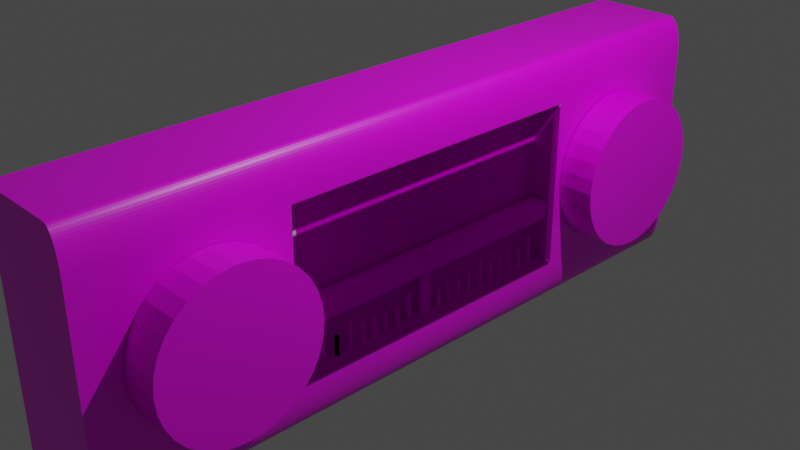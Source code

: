 # Source: Radio.blend  (saved by Blender 3.2.14; exported with 4.5.12 LTS)
import bpy
from mathutils import Matrix  # noqa: F401  (used for matrix-valued properties, if any)

bpy.ops.wm.read_factory_settings(use_empty=True)
scene = bpy.context.scene
scene.name = 'Scene'

# ---- collections
col_collection = bpy.data.collections.new('Collection'); scene.collection.children.link(col_collection)

# ---- images (referenced by path relative to the original .blend; pixels are not part of the script)
import os
ASSET_DIR = os.environ.get("B2B_ASSET_DIR", "")  # directory of the original .blend (textures are referenced by path, not embedded)
HERE = os.path.dirname(os.path.abspath(__file__))  # packed textures are extracted next to this script under _unpacked/

def load_image(name, relpath, width, height, colorspace="sRGB"):
    """Load a texture the original file referenced (path relative to the .blend, or extracted next to this script)."""
    p = next((c for c in (os.path.join(HERE, relpath), os.path.join(ASSET_DIR, relpath)) if relpath and os.path.exists(c)), "")
    if p:
        img = bpy.data.images.load(p, check_existing=True)
        img.name = name
    else:  # same state as the original file: an image datablock whose file is absent (Cycles renders it pink)
        img = bpy.data.images.new(name, width, height)
        img.source = "FILE"
        img.filepath = "//" + (relpath or name)
    img.colorspace_settings.name = colorspace
    return img
img_glass = load_image('glass', 'glass.png', 1024, 1024, 'sRGB')
img_radio = load_image('Radio', 'Radio.png', 1024, 1024, 'sRGB')

# ---- materials (node trees are filled in below, after node groups)
mat_material_001 = bpy.data.materials.new('Material.001')
mat_material_001.surface_render_method = 'BLENDED'
mat_material_001.blend_method = 'BLEND'
mat_material_001.use_transparent_shadow = False
mat_material = bpy.data.materials.new('Material')
mat_material.alpha_threshold = 0.0
mat_material.use_transparent_shadow = False
mat_material.line_color = (0.0, 0.0, 0.0, 1.0)

# ---- material node trees
mat_material_001.use_nodes = True; mat_material_001.node_tree.nodes.clear()
_N = mat_material_001.node_tree.nodes; _L = mat_material_001.node_tree.links
n0 = _N.new('ShaderNodeOutputMaterial'); n0.name = 'Material Output'; n0.location = (300, 300)
n1 = _N.new('ShaderNodeBsdfTransparent'); n1.name = 'Transparent BSDF'; n1.location = (10, 300)
n2 = _N.new('ShaderNodeTexImage'); n2.name = 'Image Texture'; n2.location = (-280, 280)
n2.image = img_glass
_L.new(n1.outputs[0], n0.inputs[0])
_L.new(n2.outputs[0], n1.inputs[0])
n0.is_active_output = True
mat_material.use_nodes = True; mat_material.node_tree.nodes.clear()
_N = mat_material.node_tree.nodes; _L = mat_material.node_tree.links
n0 = _N.new('ShaderNodeOutputMaterial'); n0.name = 'Material Output'; n0.location = (300, 300)
n1 = _N.new('ShaderNodeBsdfPrincipled'); n1.name = 'Principled BSDF'; n1.location = (10, 300)
n1.distribution = 'GGX'
n1.subsurface_method = 'RANDOM_WALK_SKIN'
n1.inputs[2].default_value = 0.4
n1.inputs[3].default_value = 1.45
n1.inputs[27].default_value = (0.0, 0.0, 0.0, 1.0)
n1.inputs[28].default_value = 1.0
n2 = _N.new('ShaderNodeTexImage'); n2.name = 'Image Texture'; n2.location = (-280, 280)
n2.image = img_radio
_L.new(n1.outputs[0], n0.inputs[0])
_L.new(n2.outputs[0], n1.inputs[0])
n0.is_active_output = True

# ---- world
world_world = bpy.data.worlds.new('World'); scene.world = world_world
world_world.use_nodes = True; world_world.node_tree.nodes.clear()
_N = world_world.node_tree.nodes; _L = world_world.node_tree.links
n0 = _N.new('ShaderNodeOutputWorld'); n0.name = 'World Output'; n0.location = (300, 300)
n1 = _N.new('ShaderNodeBackground'); n1.name = 'Background'; n1.location = (10, 300)
n1.inputs[0].default_value = (0.05088, 0.05088, 0.05088, 1.0)
_L.new(n1.outputs[0], n0.inputs[0])
n0.is_active_output = True
world_world.color = (0.05088, 0.05088, 0.05088)
world_world.use_sun_shadow = False
world_world.sun_shadow_jitter_overblur = 0.0

# ---- cameras
cam_camera = bpy.data.cameras.new('Camera')
cam_camera.clip_end = 100.0
cam_camera.ortho_scale = 7.314

# ---- lights
light_light = bpy.data.lights.new('Light', 'POINT')
light_light.transmission_factor = 0.0
light_light.energy = 1000.0
light_light.shadow_soft_size = 0.1
light_light.shadow_maximum_resolution = 0.006
light_light.use_absolute_resolution = True

# ---- meshes
me_plane = bpy.data.meshes.new('Plane')
me_plane.from_pydata([(-1.0, -1.0, 0.0), (1.0, -1.0, 0.0), (-1.0, 1.0, 0.0), (1.0, 1.0, 0.0)], [], [(0, 1, 3, 2)])
_uv = me_plane.uv_layers.new(name='UVMap')
_uv.uv.foreach_set('vector', [1.0, 1.0, 0.0, 1.0, 1.192e-07, 0.0, 1.0, 1.192e-07])
me_plane.materials.append(mat_material_001)
me_plane.update()
me_cube = bpy.data.meshes.new('Cube')
me_cube.from_pydata([(-1.0, 1.0, 1.0), (0.4275, -0.4574, -0.649), (-1.0, 1.0, -1.0), (0.4275, -0.4574, 0.649), (-1.0, -1.0, 1.0), (0.4275, 0.4574, -0.649), (-1.0, -1.0, -1.0), (0.4275, 0.4574, 0.649), (0.717, 1.0, 1.0), (1.0, 1.0, 0.717), (0.7466, 1.0, 0.9984), (0.7758, 1.0, 0.9938), (0.8044, 1.0, 0.9861), (0.8321, 1.0, 0.9755), (0.8585, 1.0, 0.9621), (0.8833, 1.0, 0.946), (0.9064, 1.0, 0.9273), (0.9273, 1.0, 0.9064), (0.946, 1.0, 0.8833), (0.9621, 1.0, 0.8585), (0.9755, 1.0, 0.8321), (0.9861, 1.0, 0.8044), (0.9938, 1.0, 0.7758), (0.9984, 1.0, 0.7466), (1.0, 1.0, -0.717), (0.717, 1.0, -1.0), (0.9984, 1.0, -0.7466), (0.9938, 1.0, -0.7758), (0.9861, 1.0, -0.8044), (0.9755, 1.0, -0.8321), (0.9621, 1.0, -0.8585), (0.946, 1.0, -0.8833), (0.9273, 1.0, -0.9064), (0.9064, 1.0, -0.9273), (0.8833, 1.0, -0.946), (0.8585, 1.0, -0.9621), (0.8321, 1.0, -0.9755), (0.8044, 1.0, -0.9861), (0.7758, 1.0, -0.9938), (0.7466, 1.0, -0.9984), (1.0, -1.0, 0.717), (0.717, -1.0, 1.0), (0.9984, -1.0, 0.7466), (0.9938, -1.0, 0.7758), (0.9861, -1.0, 0.8044), (0.9755, -1.0, 0.8321), (0.9621, -1.0, 0.8585), (0.946, -1.0, 0.8833), (0.9273, -1.0, 0.9064), (0.9064, -1.0, 0.9273), (0.8833, -1.0, 0.946), (0.8585, -1.0, 0.9621), (0.8321, -1.0, 0.9755), (0.8044, -1.0, 0.9861), (0.7758, -1.0, 0.9938), (0.7466, -1.0, 0.9984), (0.717, -1.0, -1.0), (1.0, -1.0, -0.717), (0.7466, -1.0, -0.9984), (0.7758, -1.0, -0.9938), (0.8044, -1.0, -0.9861), (0.8321, -1.0, -0.9755), (0.8585, -1.0, -0.9621), (0.8833, -1.0, -0.946), (0.9064, -1.0, -0.9273), (0.9273, -1.0, -0.9064), (0.946, -1.0, -0.8833), (0.9621, -1.0, -0.8585), (0.9755, -1.0, -0.8321), (0.9861, -1.0, -0.8044), (0.9938, -1.0, -0.7758), (0.9984, -1.0, -0.7466), (1.0, 0.4574, 0.649), (1.0, -0.4574, 0.649), (1.0, -0.4574, -0.649), (1.0, 0.4574, -0.649), (1.76, 0.9116, 0.001082), (1.026, 0.9116, -0.001081), (1.026, -0.4639, -0.001081), (1.76, -0.4639, 0.001082), (1.026, -0.4681, -0.1166), (1.76, -0.4681, -0.1144), (1.026, -0.4805, -0.2276), (1.761, -0.4805, -0.2255), (1.027, -0.5006, -0.33), (1.761, -0.5006, -0.3278), (1.027, -0.5277, -0.4197), (1.761, -0.5277, -0.4175), (1.027, -0.5607, -0.4933), (1.761, -0.5607, -0.4911), (1.027, -0.5984, -0.548), (1.761, -0.5984, -0.5458), (1.027, -0.6393, -0.5817), (1.761, -0.6393, -0.5795), (1.027, -0.6818, -0.5931), (1.761, -0.6818, -0.5909), (1.027, -0.7244, -0.5817), (1.761, -0.7244, -0.5795), (1.027, -0.7652, -0.548), (1.761, -0.7652, -0.5458), (1.027, -0.8029, -0.4933), (1.761, -0.8029, -0.4911), (1.027, -0.8359, -0.4197), (1.761, -0.8359, -0.4175), (1.027, -0.8631, -0.33), (1.761, -0.8631, -0.3278), (1.026, -0.8832, -0.2276), (1.761, -0.8832, -0.2255), (1.026, -0.8956, -0.1166), (1.76, -0.8956, -0.1144), (1.026, -0.8998, -0.001081), (1.76, -0.8998, 0.001082), (1.026, -0.8956, 0.1144), (1.76, -0.8956, 0.1166), (1.026, -0.8832, 0.2255), (1.76, -0.8832, 0.2276), (1.026, -0.8631, 0.3278), (1.76, -0.8631, 0.33), (1.026, -0.8359, 0.4175), (1.76, -0.8359, 0.4197), (1.026, -0.8029, 0.4911), (1.76, -0.8029, 0.4933), (1.026, -0.7652, 0.5458), (1.76, -0.7652, 0.548), (1.025, -0.7244, 0.5795), (1.76, -0.7244, 0.5817), (1.025, -0.6818, 0.5909), (1.76, -0.6818, 0.5931), (1.025, -0.6393, 0.5795), (1.76, -0.6393, 0.5817), (1.026, -0.5984, 0.5458), (1.76, -0.5984, 0.548), (1.026, -0.5607, 0.4911), (1.76, -0.5607, 0.4933), (1.026, -0.5277, 0.4175), (1.76, -0.5277, 0.4197), (1.026, -0.5006, 0.3278), (1.76, -0.5006, 0.33), (1.026, -0.4805, 0.2255), (1.76, -0.4805, 0.2276), (1.026, -0.4681, 0.1144), (1.76, -0.4681, 0.1166), (1.026, 0.9075, -0.1166), (1.76, 0.9075, -0.1144), (1.026, 0.895, -0.2276), (1.761, 0.895, -0.2255), (1.027, 0.8749, -0.33), (1.761, 0.8749, -0.3278), (1.027, 0.8478, -0.4197), (1.761, 0.8478, -0.4175), (1.027, 0.8148, -0.4933), (1.761, 0.8148, -0.4911), (1.027, 0.7771, -0.548), (1.761, 0.7771, -0.5458), (1.027, 0.7362, -0.5817), (1.761, 0.7362, -0.5795), (1.027, 0.6937, -0.5931), (1.761, 0.6937, -0.5909), (1.027, 0.6512, -0.5817), (1.761, 0.6512, -0.5795), (1.027, 0.6103, -0.548), (1.761, 0.6103, -0.5458), (1.027, 0.5726, -0.4933), (1.761, 0.5726, -0.4911), (1.027, 0.5396, -0.4197), (1.761, 0.5396, -0.4175), (1.027, 0.5125, -0.33), (1.761, 0.5125, -0.3278), (1.026, 0.4923, -0.2276), (1.761, 0.4923, -0.2255), (1.026, 0.4799, -0.1166), (1.76, 0.4799, -0.1144), (1.026, 0.4757, -0.001081), (1.76, 0.4757, 0.001082), (1.026, 0.4799, 0.1144), (1.76, 0.4799, 0.1166), (1.026, 0.4923, 0.2255), (1.76, 0.4923, 0.2276), (1.026, 0.5125, 0.3278), (1.76, 0.5125, 0.33), (1.026, 0.5396, 0.4175), (1.76, 0.5396, 0.4197), (1.026, 0.5726, 0.4911), (1.76, 0.5726, 0.4933), (1.026, 0.6103, 0.5458), (1.76, 0.6103, 0.548), (1.025, 0.6512, 0.5795), (1.76, 0.6512, 0.5817), (1.025, 0.6937, 0.5909), (1.76, 0.6937, 0.5931), (1.025, 0.7362, 0.5795), (1.76, 0.7362, 0.5817), (1.026, 0.7771, 0.5458), (1.76, 0.7771, 0.548), (1.026, 0.8148, 0.4911), (1.76, 0.8148, 0.4933), (1.026, 0.8478, 0.4175), (1.76, 0.8478, 0.4197), (1.026, 0.8749, 0.3278), (1.76, 0.8749, 0.33), (1.026, 0.895, 0.2255), (1.76, 0.895, 0.2276), (1.026, 0.9075, 0.1144), (1.76, 0.9075, 0.1166), (0.8527, 0.4495, -0.1492), (0.8527, 0.4495, -0.2872), (0.8527, -0.4495, -0.1492), (0.8527, -0.4495, -0.2872), (0.5001, 0.4495, -0.1492), (0.5001, 0.4495, -0.2872), (0.5001, -0.4495, -0.1492), (0.5001, -0.4495, -0.2872), (0.6449, -0.0169, -0.653), (0.6449, -0.0169, -0.2819), (0.6449, 0.0169, -0.653), (0.6449, 0.0169, -0.2819), (0.7145, -0.0169, -0.653), (0.7145, -0.0169, -0.2819), (0.7145, 0.0169, -0.653), (0.7145, 0.0169, -0.2819), (0.6449, -0.4223, -0.6641), (0.6449, -0.4223, -0.4934), (0.6449, -0.4153, -0.6641), (0.6449, -0.4153, -0.4934), (0.7145, -0.4223, -0.6641), (0.7145, -0.4223, -0.4934), (0.7145, -0.4153, -0.6641), (0.7145, -0.4153, -0.4934), (0.6449, -0.3883, -0.6641), (0.6449, -0.3883, -0.4934), (0.6449, -0.3814, -0.6641), (0.6449, -0.3814, -0.4934), (0.7145, -0.3883, -0.6641), (0.7145, -0.3883, -0.4934), (0.7145, -0.3814, -0.6641), (0.7145, -0.3814, -0.4934), (0.6449, -0.3495, -0.6641), (0.6449, -0.3495, -0.4934), (0.6449, -0.3425, -0.6641), (0.6449, -0.3425, -0.4934), (0.7145, -0.3495, -0.6641), (0.7145, -0.3495, -0.4934), (0.7145, -0.3425, -0.6641), (0.7145, -0.3425, -0.4934), (0.6449, -0.3063, -0.6641), (0.6449, -0.3063, -0.4934), (0.6449, -0.2993, -0.6641), (0.6449, -0.2993, -0.4934), (0.7145, -0.3063, -0.6641), (0.7145, -0.3063, -0.4934), (0.7145, -0.2993, -0.6641), (0.7145, -0.2993, -0.4934), (0.6449, -0.2627, -0.6542), (0.6449, -0.2627, -0.4346), (0.6449, -0.2558, -0.6542), (0.6449, -0.2558, -0.4346), (0.7145, -0.2627, -0.6542), (0.7145, -0.2627, -0.4346), (0.7145, -0.2558, -0.6542), (0.7145, -0.2558, -0.4346), (0.6449, -0.3063, -0.6641), (0.6449, -0.3063, -0.4934), (0.6449, -0.2993, -0.6641), (0.6449, -0.2993, -0.4934), (0.7145, -0.3063, -0.6641), (0.7145, -0.3063, -0.4934), (0.7145, -0.2993, -0.6641), (0.7145, -0.2993, -0.4934), (0.6449, -0.2205, -0.6641), (0.6449, -0.2205, -0.4934), (0.6449, -0.2136, -0.6641), (0.6449, -0.2136, -0.4934), (0.7145, -0.2205, -0.6641), (0.7145, -0.2205, -0.4934), (0.7145, -0.2136, -0.6641), (0.7145, -0.2136, -0.4934), (0.6449, -0.1832, -0.6641), (0.6449, -0.1832, -0.4934), (0.6449, -0.1762, -0.6641), (0.6449, -0.1762, -0.4934), (0.7145, -0.1832, -0.6641), (0.7145, -0.1832, -0.4934), (0.7145, -0.1762, -0.6641), (0.7145, -0.1762, -0.4934), (0.6449, -0.1439, -0.6641), (0.6449, -0.1439, -0.4934), (0.6449, -0.137, -0.6641), (0.6449, -0.137, -0.4934), (0.7145, -0.1439, -0.6641), (0.7145, -0.1439, -0.4934), (0.7145, -0.137, -0.6641), (0.7145, -0.137, -0.4934), (0.6449, -0.1027, -0.6641), (0.6449, -0.1027, -0.4934), (0.6449, -0.09579, -0.6641), (0.6449, -0.09579, -0.4934), (0.7145, -0.1027, -0.6641), (0.7145, -0.1027, -0.4934), (0.7145, -0.09579, -0.6641), (0.7145, -0.09579, -0.4934), (0.6449, -0.06118, -0.6542), (0.6449, -0.06118, -0.4346), (0.6449, -0.05424, -0.6542), (0.6449, -0.05424, -0.4346), (0.7145, -0.06118, -0.6542), (0.7145, -0.06118, -0.4346), (0.7145, -0.05424, -0.6542), (0.7145, -0.05424, -0.4346), (0.6449, 0.04722, -0.6641), (0.6449, 0.04722, -0.4934), (0.6449, 0.05416, -0.6641), (0.6449, 0.05416, -0.4934), (0.7145, 0.04722, -0.6641), (0.7145, 0.04722, -0.4934), (0.7145, 0.05416, -0.6641), (0.7145, 0.05416, -0.4934), (0.6449, 0.08116, -0.6641), (0.6449, 0.08116, -0.4934), (0.6449, 0.0881, -0.6641), (0.6449, 0.0881, -0.4934), (0.7145, 0.08116, -0.6641), (0.7145, 0.08116, -0.4934), (0.7145, 0.0881, -0.6641), (0.7145, 0.0881, -0.4934), (0.6449, 0.12, -0.6641), (0.6449, 0.12, -0.4934), (0.6449, 0.1269, -0.6641), (0.6449, 0.1269, -0.4934), (0.7145, 0.12, -0.6641), (0.7145, 0.12, -0.4934), (0.7145, 0.1269, -0.6641), (0.7145, 0.1269, -0.4934), (0.6449, 0.1632, -0.6641), (0.6449, 0.1632, -0.4934), (0.6449, 0.1701, -0.6641), (0.6449, 0.1701, -0.4934), (0.7145, 0.1632, -0.6641), (0.7145, 0.1632, -0.4934), (0.7145, 0.1701, -0.6641), (0.7145, 0.1701, -0.4934), (0.6449, 0.2067, -0.6542), (0.6449, 0.2067, -0.4346), (0.6449, 0.2137, -0.6542), (0.6449, 0.2137, -0.4346), (0.7145, 0.2067, -0.6542), (0.7145, 0.2067, -0.4346), (0.7145, 0.2137, -0.6542), (0.7145, 0.2137, -0.4346), (0.6449, 0.249, -0.6641), (0.6449, 0.249, -0.4934), (0.6449, 0.2559, -0.6641), (0.6449, 0.2559, -0.4934), (0.7145, 0.249, -0.6641), (0.7145, 0.249, -0.4934), (0.7145, 0.2559, -0.6641), (0.7145, 0.2559, -0.4934), (0.6449, 0.2863, -0.6641), (0.6449, 0.2863, -0.4934), (0.6449, 0.2932, -0.6641), (0.6449, 0.2932, -0.4934), (0.7145, 0.2863, -0.6641), (0.7145, 0.2863, -0.4934), (0.7145, 0.2932, -0.6641), (0.7145, 0.2932, -0.4934), (0.6449, 0.3255, -0.6641), (0.6449, 0.3255, -0.4934), (0.6449, 0.3325, -0.6641), (0.6449, 0.3325, -0.4934), (0.7145, 0.3255, -0.6641), (0.7145, 0.3255, -0.4934), (0.7145, 0.3325, -0.6641), (0.7145, 0.3325, -0.4934), (0.6449, 0.3667, -0.6641), (0.6449, 0.3667, -0.4934), (0.6449, 0.3737, -0.6641), (0.6449, 0.3737, -0.4934), (0.7145, 0.3667, -0.6641), (0.7145, 0.3667, -0.4934), (0.7145, 0.3737, -0.6641), (0.7145, 0.3737, -0.4934), (0.6449, 0.4083, -0.6542), (0.6449, 0.4083, -0.4346), (0.6449, 0.4152, -0.6542), (0.6449, 0.4152, -0.4346), (0.7145, 0.4083, -0.6542), (0.7145, 0.4083, -0.4346), (0.7145, 0.4152, -0.6542), (0.7145, 0.4152, -0.4346)], [], [(2, 25, 56, 6), (6, 4, 0, 2), (41, 4, 6, 56, 58, 59, 60, 61, 62, 63, 64, 65, 66, 67, 68, 69, 70, 71, 57, 40, 42, 43, 44, 45, 46, 47, 48, 49, 50, 51, 52, 53, 54, 55), (8, 0, 4, 41), (8, 41, 55, 10), (10, 55, 54, 11), (11, 54, 53, 12), (12, 53, 52, 13), (13, 52, 51, 14), (14, 51, 50, 15), (15, 50, 49, 16), (16, 49, 48, 17), (17, 48, 47, 18), (18, 47, 46, 19), (19, 46, 45, 20), (20, 45, 44, 21), (21, 44, 43, 22), (22, 43, 42, 23), (23, 42, 40, 9), (56, 25, 39, 58), (58, 39, 38, 59), (59, 38, 37, 60), (60, 37, 36, 61), (61, 36, 35, 62), (62, 35, 34, 63), (63, 34, 33, 64), (64, 33, 32, 65), (65, 32, 31, 66), (66, 31, 30, 67), (67, 30, 29, 68), (68, 29, 28, 69), (69, 28, 27, 70), (70, 27, 26, 71), (71, 26, 24, 57), (9, 24, 26, 27, 28, 29, 30, 31, 32, 33, 34, 35, 36, 37, 38, 39, 25, 2, 0, 8, 10, 11, 12, 13, 14, 15, 16, 17, 18, 19, 20, 21, 22, 23), (74, 57, 24, 75), (75, 24, 9, 40, 57, 74, 73, 72), (1, 5, 7, 3), (72, 7, 5, 75), (1, 3, 73, 74), (5, 1, 74, 75), (3, 7, 72, 73), (143, 76, 203, 201, 199, 197, 195, 193, 191, 189, 187, 185, 183, 181, 179, 177, 175, 173, 171, 169, 167, 165, 163, 161, 159, 157, 155, 153, 151, 149, 147, 145), (78, 79, 81, 80), (198, 199, 201, 200), (80, 81, 83, 82), (196, 197, 199, 198), (82, 83, 85, 84), (194, 195, 197, 196), (84, 85, 87, 86), (192, 193, 195, 194), (86, 87, 89, 88), (190, 191, 193, 192), (88, 89, 91, 90), (188, 189, 191, 190), (90, 91, 93, 92), (186, 187, 189, 188), (92, 93, 95, 94), (184, 185, 187, 186), (94, 95, 97, 96), (182, 183, 185, 184), (96, 97, 99, 98), (180, 181, 183, 182), (98, 99, 101, 100), (178, 179, 181, 180), (100, 101, 103, 102), (176, 177, 179, 178), (102, 103, 105, 104), (174, 175, 177, 176), (104, 105, 107, 106), (172, 173, 175, 174), (106, 107, 109, 108), (170, 171, 173, 172), (108, 109, 111, 110), (168, 169, 171, 170), (110, 111, 113, 112), (166, 167, 169, 168), (112, 113, 115, 114), (164, 165, 167, 166), (114, 115, 117, 116), (162, 163, 165, 164), (116, 117, 119, 118), (160, 161, 163, 162), (118, 119, 121, 120), (158, 159, 161, 160), (120, 121, 123, 122), (156, 157, 159, 158), (122, 123, 125, 124), (154, 155, 157, 156), (124, 125, 127, 126), (152, 153, 155, 154), (126, 127, 129, 128), (150, 151, 153, 152), (128, 129, 131, 130), (148, 149, 151, 150), (130, 131, 133, 132), (146, 147, 149, 148), (132, 133, 135, 134), (77, 142, 144, 146, 148, 150, 152, 154, 156, 158, 160, 162, 164, 166, 168, 170, 172, 174, 176, 178, 180, 182, 184, 186, 188, 190, 192, 194, 196, 198, 200, 202), (144, 145, 147, 146), (134, 135, 137, 136), (202, 203, 76, 77), (142, 143, 145, 144), (136, 137, 139, 138), (81, 79, 141, 139, 137, 135, 133, 131, 129, 127, 125, 123, 121, 119, 117, 115, 113, 111, 109, 107, 105, 103, 101, 99, 97, 95, 93, 91, 89, 87, 85, 83), (77, 76, 143, 142), (138, 139, 141, 140), (200, 201, 203, 202), (140, 141, 79, 78), (78, 80, 82, 84, 86, 88, 90, 92, 94, 96, 98, 100, 102, 104, 106, 108, 110, 112, 114, 116, 118, 120, 122, 124, 126, 128, 130, 132, 134, 136, 138, 140), (204, 205, 207, 206), (206, 207, 211, 210), (210, 211, 209, 208), (208, 209, 205, 204), (206, 210, 208, 204), (211, 207, 205, 209), (212, 213, 215, 214), (214, 215, 219, 218), (218, 219, 217, 216), (216, 217, 213, 212), (214, 218, 216, 212), (219, 215, 213, 217), (220, 221, 223, 222), (222, 223, 227, 226), (226, 227, 225, 224), (224, 225, 221, 220), (222, 226, 224, 220), (227, 223, 221, 225), (228, 229, 231, 230), (230, 231, 235, 234), (234, 235, 233, 232), (232, 233, 229, 228), (230, 234, 232, 228), (235, 231, 229, 233), (236, 237, 239, 238), (238, 239, 243, 242), (242, 243, 241, 240), (240, 241, 237, 236), (238, 242, 240, 236), (243, 239, 237, 241), (244, 245, 247, 246), (246, 247, 251, 250), (250, 251, 249, 248), (248, 249, 245, 244), (246, 250, 248, 244), (251, 247, 245, 249), (252, 253, 255, 254), (254, 255, 259, 258), (258, 259, 257, 256), (256, 257, 253, 252), (254, 258, 256, 252), (259, 255, 253, 257), (260, 261, 263, 262), (262, 263, 267, 266), (266, 267, 265, 264), (264, 265, 261, 260), (262, 266, 264, 260), (267, 263, 261, 265), (268, 269, 271, 270), (270, 271, 275, 274), (274, 275, 273, 272), (272, 273, 269, 268), (270, 274, 272, 268), (275, 271, 269, 273), (276, 277, 279, 278), (278, 279, 283, 282), (282, 283, 281, 280), (280, 281, 277, 276), (278, 282, 280, 276), (283, 279, 277, 281), (284, 285, 287, 286), (286, 287, 291, 290), (290, 291, 289, 288), (288, 289, 285, 284), (286, 290, 288, 284), (291, 287, 285, 289), (292, 293, 295, 294), (294, 295, 299, 298), (298, 299, 297, 296), (296, 297, 293, 292), (294, 298, 296, 292), (299, 295, 293, 297), (300, 301, 303, 302), (302, 303, 307, 306), (306, 307, 305, 304), (304, 305, 301, 300), (302, 306, 304, 300), (307, 303, 301, 305), (308, 309, 311, 310), (310, 311, 315, 314), (314, 315, 313, 312), (312, 313, 309, 308), (310, 314, 312, 308), (315, 311, 309, 313), (316, 317, 319, 318), (318, 319, 323, 322), (322, 323, 321, 320), (320, 321, 317, 316), (318, 322, 320, 316), (323, 319, 317, 321), (324, 325, 327, 326), (326, 327, 331, 330), (330, 331, 329, 328), (328, 329, 325, 324), (326, 330, 328, 324), (331, 327, 325, 329), (332, 333, 335, 334), (334, 335, 339, 338), (338, 339, 337, 336), (336, 337, 333, 332), (334, 338, 336, 332), (339, 335, 333, 337), (340, 341, 343, 342), (342, 343, 347, 346), (346, 347, 345, 344), (344, 345, 341, 340), (342, 346, 344, 340), (347, 343, 341, 345), (348, 349, 351, 350), (350, 351, 355, 354), (354, 355, 353, 352), (352, 353, 349, 348), (350, 354, 352, 348), (355, 351, 349, 353), (356, 357, 359, 358), (358, 359, 363, 362), (362, 363, 361, 360), (360, 361, 357, 356), (358, 362, 360, 356), (363, 359, 357, 361), (364, 365, 367, 366), (366, 367, 371, 370), (370, 371, 369, 368), (368, 369, 365, 364), (366, 370, 368, 364), (371, 367, 365, 369), (372, 373, 375, 374), (374, 375, 379, 378), (378, 379, 377, 376), (376, 377, 373, 372), (374, 378, 376, 372), (379, 375, 373, 377), (380, 381, 383, 382), (382, 383, 387, 386), (386, 387, 385, 384), (384, 385, 381, 380), (382, 386, 384, 380), (387, 383, 381, 385)])
me_cube.polygons.foreach_set('material_index', [0, 0, 0, 0, 0, 0, 0, 0, 0, 0, 0, 0, 0, 0, 0, 0, 0, 0, 0, 0, 0, 0, 0, 0, 0, 0, 0, 0, 0, 0, 0, 0, 0, 0, 0, 0, 0, 1, 1, 1, 1, 1, 0, 0, 0, 0, 0, 0, 0, 0, 0, 0, 0, 0, 0, 0, 0, 0, 0, 0, 0, 0, 0, 0, 0, 0, 0, 0, 0, 0, 0, 0, 0, 0, 0, 0, 0, 0, 0, 0, 0, 0, 0, 0, 0, 0, 0, 0, 0, 0, 0, 0, 0, 0, 0, 0, 0, 0, 0, 0, 0, 0, 0, 0, 0, 0, 0, 0, 0, 0, 0, 0, 0, 0, 0, 0, 0, 0, 0, 0, 0, 0, 0, 0, 0, 0, 0, 0, 0, 0, 0, 0, 0, 0, 0, 0, 0, 0, 0, 0, 0, 0, 0, 0, 0, 0, 0, 0, 0, 0, 0, 0, 0, 0, 0, 0, 0, 0, 0, 0, 0, 0, 0, 0, 0, 0, 0, 0, 0, 0, 0, 0, 0, 0, 0, 0, 0, 0, 0, 0, 0, 0, 0, 0, 0, 0, 0, 0, 0, 0, 0, 0, 0, 0, 0, 0, 0, 0, 0, 0, 0, 0, 0, 0, 0, 0, 0, 0, 0, 0, 0, 0, 0, 0, 0, 0, 0, 0, 0, 0, 0, 0, 0, 0, 0, 0, 0, 0, 0, 0, 0, 0, 0, 0, 0, 0, 0, 0, 0, 0, 0, 0, 0, 0, 0, 0, 0, 0])
_uv = me_cube.uv_layers.new(name='UVMap')
_uv.uv.foreach_set('vector', [0.4977, 0.3911, 0.3539, 0.3911, 0.3539, 0.2235, 0.4977, 0.2235, 0.336, 0.05596, 0.336, 0.2235, 0.1684, 0.2235, 0.1684, 0.05596, 0.3123, 0.3911, 0.1684, 0.3911, 0.1684, 0.2235, 0.3123, 0.2235, 0.3147, 0.2237, 0.3172, 0.2241, 0.3196, 0.2247, 0.3219, 0.2256, 0.3241, 0.2267, 0.3262, 0.2281, 0.3281, 0.2296, 0.3299, 0.2314, 0.3315, 0.2333, 0.3328, 0.2354, 0.3339, 0.2376, 0.3348, 0.2399, 0.3355, 0.2423, 0.3359, 0.2448, 0.336, 0.2473, 0.336, 0.3674, 0.3359, 0.3699, 0.3355, 0.3723, 0.3348, 0.3747, 0.3339, 0.3771, 0.3328, 0.3793, 0.3315, 0.3814, 0.3299, 0.3833, 0.3281, 0.385, 0.3262, 0.3866, 0.3241, 0.388, 0.3219, 0.3891, 0.3196, 0.39, 0.3172, 0.3906, 0.3147, 0.391, 0.6414, 0.3911, 0.4977, 0.3911, 0.4977, 0.2235, 0.6414, 0.2235, 0.6414, 0.3911, 0.6414, 0.2235, 0.6439, 0.2235, 0.6439, 0.3911, 0.6439, 0.3911, 0.6439, 0.2235, 0.6464, 0.2235, 0.6464, 0.3911, 0.6464, 0.3911, 0.6464, 0.2235, 0.6488, 0.2235, 0.6488, 0.3911, 0.6488, 0.3911, 0.6488, 0.2235, 0.6511, 0.2235, 0.6511, 0.3911, 0.6511, 0.3911, 0.6511, 0.2235, 0.6534, 0.2235, 0.6534, 0.3911, 0.6534, 0.3911, 0.6534, 0.2235, 0.6555, 0.2235, 0.6555, 0.3911, 0.6555, 0.3911, 0.6555, 0.2235, 0.6575, 0.2235, 0.6575, 0.3911, 0.6575, 0.3911, 0.6575, 0.2235, 0.6593, 0.2235, 0.6593, 0.3911, 0.5036, 0.2235, 0.5036, 0.05596, 0.5055, 0.05596, 0.5055, 0.2235, 0.5055, 0.2235, 0.5055, 0.05596, 0.5076, 0.05596, 0.5076, 0.2235, 0.5076, 0.2235, 0.5076, 0.05596, 0.5098, 0.05596, 0.5098, 0.2235, 0.5098, 0.2235, 0.5098, 0.05596, 0.5121, 0.05596, 0.5121, 0.2235, 0.5121, 0.2235, 0.5121, 0.05596, 0.5145, 0.05596, 0.5145, 0.2235, 0.5145, 0.2235, 0.5145, 0.05596, 0.517, 0.05596, 0.517, 0.2235, 0.517, 0.2235, 0.517, 0.05596, 0.5194, 0.05596, 0.5194, 0.2235, 0.3539, 0.2235, 0.3539, 0.3911, 0.3514, 0.3911, 0.3514, 0.2235, 0.3514, 0.2235, 0.3514, 0.3911, 0.3489, 0.3911, 0.3489, 0.2235, 0.3489, 0.2235, 0.3489, 0.3911, 0.3465, 0.3911, 0.3465, 0.2235, 0.3465, 0.2235, 0.3465, 0.3911, 0.3442, 0.3911, 0.3442, 0.2235, 0.3442, 0.2235, 0.3442, 0.3911, 0.3419, 0.3911, 0.3419, 0.2235, 0.3419, 0.2235, 0.3419, 0.3911, 0.3398, 0.3911, 0.3398, 0.2235, 0.3398, 0.2235, 0.3398, 0.3911, 0.3378, 0.3911, 0.3378, 0.2235, 0.3378, 0.2235, 0.3378, 0.3911, 0.336, 0.3911, 0.336, 0.2235, 0.6555, 0.05596, 0.6555, 0.2235, 0.6535, 0.2235, 0.6535, 0.05596, 0.6535, 0.05596, 0.6535, 0.2235, 0.6515, 0.2235, 0.6515, 0.05596, 0.6515, 0.05596, 0.6515, 0.2235, 0.6492, 0.2235, 0.6492, 0.05596, 0.6492, 0.05596, 0.6492, 0.2235, 0.6469, 0.2235, 0.6469, 0.05596, 0.6469, 0.05596, 0.6469, 0.2235, 0.6445, 0.2235, 0.6445, 0.05596, 0.6445, 0.05596, 0.6445, 0.2235, 0.6421, 0.2235, 0.6421, 0.05596, 0.6421, 0.05596, 0.6421, 0.2235, 0.6396, 0.2235, 0.6396, 0.05596, 0.5036, 0.07967, 0.5036, 0.1998, 0.5034, 0.2023, 0.503, 0.2048, 0.5024, 0.2072, 0.5015, 0.2095, 0.5004, 0.2117, 0.499, 0.2138, 0.4975, 0.2157, 0.4957, 0.2175, 0.4938, 0.219, 0.4917, 0.2204, 0.4895, 0.2215, 0.4872, 0.2224, 0.4848, 0.223, 0.4823, 0.2234, 0.4799, 0.2235, 0.336, 0.2235, 0.336, 0.05596, 0.4799, 0.05596, 0.4823, 0.05609, 0.4848, 0.05648, 0.4872, 0.05712, 0.4895, 0.05801, 0.4917, 0.05914, 0.4938, 0.06049, 0.4957, 0.06205, 0.4975, 0.06381, 0.499, 0.06574, 0.5004, 0.06782, 0.5015, 0.07003, 0.5024, 0.07235, 0.503, 0.07474, 0.5034, 0.0772, 0.6339, 0.1014, 0.6396, 0.05596, 0.6396, 0.2235, 0.6339, 0.1781, 0.6339, 0.1781, 0.6396, 0.2235, 0.5194, 0.2235, 0.5194, 0.05596, 0.6396, 0.05596, 0.6339, 0.1014, 0.5251, 0.1014, 0.5251, 0.1781, 0.1684, 0.3911, 0.2451, 0.3911, 0.2451, 0.4999, 0.1684, 0.4999, 0.5871, 0.4999, 0.5391, 0.4999, 0.5391, 0.3911, 0.5871, 0.3911, 0.5391, 0.3911, 0.5391, 0.4999, 0.4911, 0.4999, 0.4911, 0.3911, 0.5871, 0.4678, 0.5871, 0.3911, 0.635, 0.3911, 0.635, 0.4678, 0.635, 0.4678, 0.635, 0.5444, 0.5871, 0.5444, 0.5871, 0.4678, 0.9272, 0.1138, 0.9258, 0.09548, 0.9258, 0.07708, 0.9272, 0.05933, 0.9298, 0.04292, 0.9336, 0.02849, 0.9384, 0.01658, 0.9441, 0.007654, 0.9504, 0.002056, 0.9571, 0.0, 0.9639, 0.001565, 0.9706, 0.006691, 0.977, 0.01518, 0.9826, 0.02671, 0.9875, 0.04083, 0.9913, 0.05701, 0.9939, 0.07461, 0.9952, 0.09297, 0.9952, 0.1114, 0.9939, 0.1291, 0.9913, 0.1455, 0.9875, 0.16, 0.9826, 0.1719, 0.977, 0.1808, 0.9706, 0.1864, 0.9639, 0.1885, 0.9571, 0.1869, 0.9504, 0.1818, 0.9441, 0.1733, 0.9384, 0.1617, 0.9336, 0.1476, 0.9298, 0.1314, 0.3796, 0.7244, 0.4965, 0.7242, 0.4965, 0.7426, 0.3796, 0.7428, 0.2626, 0.6721, 0.3796, 0.6718, 0.3796, 0.6881, 0.2626, 0.6884, 0.3796, 0.7428, 0.4965, 0.7426, 0.4965, 0.7603, 0.3796, 0.7605, 0.2626, 0.6578, 0.3796, 0.6575, 0.3796, 0.6718, 0.2626, 0.6721, 0.3796, 0.7605, 0.4965, 0.7603, 0.4965, 0.7766, 0.3796, 0.7768, 0.2626, 0.646, 0.3796, 0.6458, 0.3796, 0.6575, 0.2626, 0.6578, 0.3796, 0.7768, 0.4965, 0.7766, 0.4965, 0.7909, 0.3796, 0.7911, 0.2626, 0.6373, 0.3796, 0.6371, 0.3796, 0.6458, 0.2626, 0.646, 0.3796, 0.7911, 0.4965, 0.7909, 0.4965, 0.8026, 0.3796, 0.8028, 0.503, 0.8116, 0.503, 0.9285, 0.4965, 0.9287, 0.4965, 0.8118, 0.3796, 0.8028, 0.4965, 0.8026, 0.4965, 0.8113, 0.3796, 0.8115, 0.5098, 0.8115, 0.5098, 0.9284, 0.503, 0.9285, 0.503, 0.8116, 0.4672, 0.8118, 0.4672, 0.9287, 0.4607, 0.9285, 0.4607, 0.8116, 0.5166, 0.8116, 0.5166, 0.9285, 0.5098, 0.9284, 0.5098, 0.8115, 0.4607, 0.8116, 0.4607, 0.9285, 0.454, 0.9284, 0.454, 0.8115, 0.5231, 0.8118, 0.5231, 0.9287, 0.5166, 0.9285, 0.5166, 0.8116, 0.454, 0.8115, 0.454, 0.9284, 0.4472, 0.9285, 0.4472, 0.8116, 0.1457, 0.8026, 0.2626, 0.8028, 0.2626, 0.8115, 0.1457, 0.8113, 0.4472, 0.8116, 0.4472, 0.9285, 0.4407, 0.9287, 0.4407, 0.8118, 0.1457, 0.7909, 0.2626, 0.7911, 0.2626, 0.8028, 0.1457, 0.8026, 0.4965, 0.6371, 0.6135, 0.6373, 0.6135, 0.646, 0.4965, 0.6458, 0.1457, 0.7766, 0.2626, 0.7768, 0.2626, 0.7911, 0.1457, 0.7909, 0.4965, 0.6458, 0.6135, 0.646, 0.6135, 0.6578, 0.4965, 0.6576, 0.1457, 0.7603, 0.2626, 0.7605, 0.2626, 0.7768, 0.1457, 0.7766, 0.4965, 0.6576, 0.6135, 0.6578, 0.6135, 0.6721, 0.4965, 0.6718, 0.1457, 0.7426, 0.2626, 0.7428, 0.2626, 0.7605, 0.1457, 0.7603, 0.4965, 0.6718, 0.6135, 0.6721, 0.6135, 0.6884, 0.4965, 0.6881, 0.1457, 0.7242, 0.2626, 0.7244, 0.2626, 0.7428, 0.1457, 0.7426, 0.4965, 0.6881, 0.6135, 0.6884, 0.6135, 0.706, 0.4965, 0.7058, 0.1457, 0.7058, 0.2626, 0.706, 0.2626, 0.7244, 0.1457, 0.7242, 0.4965, 0.7058, 0.6135, 0.706, 0.6135, 0.7244, 0.4965, 0.7242, 0.1457, 0.6881, 0.2626, 0.6884, 0.2626, 0.706, 0.1457, 0.7058, 0.4965, 0.7242, 0.6135, 0.7244, 0.6135, 0.7428, 0.4965, 0.7426, 0.1457, 0.6718, 0.2626, 0.6721, 0.2626, 0.6884, 0.1457, 0.6881, 0.4965, 0.7426, 0.6135, 0.7428, 0.6135, 0.7605, 0.4965, 0.7603, 0.1457, 0.6576, 0.2626, 0.6578, 0.2626, 0.6721, 0.1457, 0.6718, 0.4965, 0.7603, 0.6135, 0.7605, 0.6135, 0.7768, 0.4965, 0.7766, 0.1457, 0.6458, 0.2626, 0.646, 0.2626, 0.6578, 0.1457, 0.6576, 0.4965, 0.7766, 0.6135, 0.7768, 0.6135, 0.7911, 0.4965, 0.7909, 0.1457, 0.6371, 0.2626, 0.6373, 0.2626, 0.646, 0.1457, 0.6458, 0.4965, 0.7909, 0.6135, 0.7911, 0.6135, 0.8028, 0.4965, 0.8026, 0.4737, 0.8116, 0.4737, 0.9285, 0.4672, 0.9287, 0.4672, 0.8118, 0.4965, 0.8026, 0.6135, 0.8028, 0.6135, 0.8115, 0.4965, 0.8113, 0.4805, 0.8115, 0.4805, 0.9284, 0.4737, 0.9285, 0.4737, 0.8116, 0.5497, 0.8118, 0.5497, 0.9287, 0.5431, 0.9285, 0.5431, 0.8116, 0.4873, 0.8116, 0.4873, 0.9285, 0.4805, 0.9284, 0.4805, 0.8115, 0.5431, 0.8116, 0.5431, 0.9285, 0.5364, 0.9284, 0.5364, 0.8115, 0.4938, 0.8118, 0.4938, 0.9287, 0.4873, 0.9285, 0.4873, 0.8116, 0.5364, 0.8115, 0.5364, 0.9284, 0.5296, 0.9285, 0.5296, 0.8116, 0.2626, 0.8028, 0.3796, 0.8026, 0.3796, 0.8113, 0.2626, 0.8115, 0.5296, 0.8116, 0.5296, 0.9285, 0.5231, 0.9287, 0.5231, 0.8118, 0.2626, 0.7911, 0.3796, 0.7909, 0.3796, 0.8026, 0.2626, 0.8028, 0.3796, 0.6373, 0.4965, 0.6371, 0.4965, 0.6458, 0.3796, 0.646, 0.2626, 0.7768, 0.3796, 0.7766, 0.3796, 0.7909, 0.2626, 0.7911, 0.3796, 0.646, 0.4965, 0.6458, 0.4965, 0.6575, 0.3796, 0.6578, 0.9563, 0.7326, 0.955, 0.751, 0.9524, 0.7686, 0.9486, 0.7847, 0.9438, 0.7989, 0.9381, 0.8104, 0.9318, 0.8189, 0.9251, 0.824, 0.9182, 0.8256, 0.9115, 0.8235, 0.9052, 0.8179, 0.8995, 0.809, 0.8947, 0.7971, 0.8909, 0.7826, 0.8883, 0.7662, 0.8869, 0.7485, 0.8869, 0.7301, 0.8883, 0.7117, 0.8909, 0.6941, 0.8947, 0.6779, 0.8995, 0.6638, 0.9052, 0.6523, 0.9115, 0.6438, 0.9182, 0.6387, 0.9251, 0.6371, 0.9318, 0.6392, 0.9381, 0.6448, 0.9438, 0.6537, 0.9486, 0.6656, 0.9524, 0.68, 0.955, 0.6964, 0.9563, 0.7142, 0.2626, 0.7605, 0.3796, 0.7603, 0.3796, 0.7766, 0.2626, 0.7768, 0.3796, 0.6578, 0.4965, 0.6575, 0.4965, 0.6718, 0.3796, 0.6721, 0.2626, 0.706, 0.3796, 0.7058, 0.3796, 0.7242, 0.2626, 0.7244, 0.2626, 0.7428, 0.3796, 0.7426, 0.3796, 0.7603, 0.2626, 0.7605, 0.3796, 0.6721, 0.4965, 0.6718, 0.4965, 0.6881, 0.3796, 0.6884, 0.2138, 0.8862, 0.2151, 0.9045, 0.2151, 0.9229, 0.2138, 0.9407, 0.2111, 0.9571, 0.2073, 0.9715, 0.2025, 0.9834, 0.1968, 0.9923, 0.1905, 0.9979, 0.1838, 1.0, 0.177, 0.9984, 0.1703, 0.9933, 0.164, 0.9848, 0.1583, 0.9733, 0.1535, 0.9592, 0.1497, 0.943, 0.147, 0.9254, 0.1457, 0.907, 0.1457, 0.8886, 0.147, 0.8709, 0.1497, 0.8545, 0.1535, 0.84, 0.1583, 0.8281, 0.164, 0.8192, 0.1703, 0.8136, 0.177, 0.8115, 0.1838, 0.8131, 0.1905, 0.8182, 0.1968, 0.8267, 0.2025, 0.8383, 0.2073, 0.8524, 0.2111, 0.8686, 0.2626, 0.7244, 0.3796, 0.7242, 0.3796, 0.7426, 0.2626, 0.7428, 0.3796, 0.6884, 0.4965, 0.6881, 0.4965, 0.7058, 0.3796, 0.706, 0.2626, 0.6884, 0.3796, 0.6881, 0.3796, 0.7058, 0.2626, 0.706, 0.3796, 0.706, 0.4965, 0.7058, 0.4965, 0.7242, 0.3796, 0.7244, 0.2845, 0.907, 0.2831, 0.9254, 0.2805, 0.943, 0.2767, 0.9592, 0.2719, 0.9733, 0.2662, 0.9848, 0.2599, 0.9933, 0.2532, 0.9984, 0.2464, 1.0, 0.2397, 0.9979, 0.2334, 0.9923, 0.2277, 0.9834, 0.2228, 0.9715, 0.219, 0.9571, 0.2164, 0.9407, 0.2151, 0.9229, 0.2151, 0.9045, 0.2164, 0.8862, 0.219, 0.8686, 0.2228, 0.8524, 0.2277, 0.8383, 0.2334, 0.8267, 0.2397, 0.8182, 0.2464, 0.8131, 0.2532, 0.8115, 0.2599, 0.8136, 0.2662, 0.8192, 0.2719, 0.8281, 0.2767, 0.84, 0.2805, 0.8545, 0.2831, 0.8709, 0.2845, 0.8886, 0.4187, 0.8115, 0.4407, 0.8115, 0.4407, 0.9547, 0.4187, 0.9547, 0.5716, 0.8115, 0.5936, 0.8115, 0.5936, 0.8677, 0.5716, 0.8677, 0.3967, 0.8115, 0.4187, 0.8115, 0.4187, 0.9547, 0.3967, 0.9547, 0.5497, 0.8115, 0.5716, 0.8115, 0.5716, 0.8677, 0.5497, 0.8677, 0.3406, 0.8115, 0.3967, 0.8115, 0.3967, 0.9547, 0.3406, 0.9547, 0.2845, 0.8115, 0.3406, 0.8115, 0.3406, 0.9547, 0.2845, 0.9547, 0.6135, 0.8115, 0.6135, 0.8706, 0.6081, 0.8706, 0.6081, 0.8115, 0.898, 0.8256, 0.898, 0.8847, 0.8869, 0.8847, 0.8869, 0.8256, 0.0941, 0.8439, 0.0941, 0.903, 0.08871, 0.903, 0.08871, 0.8439, 0.6047, 0.8115, 0.6047, 0.8706, 0.5936, 0.8706, 0.5936, 0.8115, 0.1457, 0.8549, 0.1457, 0.866, 0.1403, 0.866, 0.1403, 0.8549, 0.1457, 0.8439, 0.1457, 0.8549, 0.1403, 0.8549, 0.1403, 0.8439, 0.5874, 0.8677, 0.5874, 0.8949, 0.5862, 0.8949, 0.5862, 0.8677, 0.5718, 0.8677, 0.5718, 0.8949, 0.5608, 0.8949, 0.5608, 0.8677, 0.1414, 0.866, 0.1414, 0.8932, 0.1403, 0.8932, 0.1403, 0.866, 0.6689, 0.8439, 0.6689, 0.871, 0.6578, 0.871, 0.6578, 0.8439, 0.729, 0.871, 0.729, 0.8821, 0.7279, 0.8821, 0.7279, 0.871, 0.7113, 0.871, 0.7113, 0.8821, 0.7102, 0.8821, 0.7102, 0.871, 0.584, 0.8677, 0.584, 0.8949, 0.5829, 0.8949, 0.5829, 0.8677, 0.1163, 0.8439, 0.1163, 0.871, 0.1052, 0.871, 0.1052, 0.8439, 0.1457, 0.866, 0.1457, 0.8932, 0.1446, 0.8932, 0.1446, 0.866, 0.1385, 0.8439, 0.1385, 0.871, 0.1274, 0.871, 0.1274, 0.8439, 0.7224, 0.871, 0.7224, 0.8821, 0.7213, 0.8821, 0.7213, 0.871, 0.7091, 0.871, 0.7091, 0.8821, 0.708, 0.8821, 0.708, 0.871, 0.5851, 0.8677, 0.5851, 0.8949, 0.584, 0.8949, 0.584, 0.8677, 0.6047, 0.8706, 0.6047, 0.8978, 0.5936, 0.8978, 0.5936, 0.8706, 0.1446, 0.866, 0.1446, 0.8932, 0.1435, 0.8932, 0.1435, 0.866, 0.68, 0.8439, 0.68, 0.871, 0.6689, 0.871, 0.6689, 0.8439, 0.7301, 0.871, 0.7301, 0.8821, 0.729, 0.8821, 0.729, 0.871, 0.7135, 0.871, 0.7135, 0.8821, 0.7124, 0.8821, 0.7124, 0.871, 0.6058, 0.8465, 0.6058, 0.8737, 0.6047, 0.8737, 0.6047, 0.8465, 0.7268, 0.8439, 0.7268, 0.871, 0.7157, 0.871, 0.7157, 0.8439, 0.5896, 0.8677, 0.5896, 0.8949, 0.5885, 0.8949, 0.5885, 0.8677, 0.749, 0.8439, 0.749, 0.871, 0.7379, 0.871, 0.7379, 0.8439, 0.7235, 0.871, 0.7235, 0.8821, 0.7224, 0.8821, 0.7224, 0.871, 0.7057, 0.871, 0.7057, 0.8821, 0.7046, 0.8821, 0.7046, 0.871, 0.4965, 0.8115, 0.4965, 0.8465, 0.4954, 0.8465, 0.4954, 0.8115, 0.07763, 0.8439, 0.07763, 0.8788, 0.06654, 0.8788, 0.06654, 0.8439, 0.4954, 0.8115, 0.4954, 0.8465, 0.4943, 0.8465, 0.4943, 0.8115, 0.06654, 0.8439, 0.06654, 0.8788, 0.05545, 0.8788, 0.05545, 0.8439, 0.7368, 0.871, 0.7368, 0.8821, 0.7357, 0.8821, 0.7357, 0.871, 0.701, 0.871, 0.701, 0.8821, 0.6999, 0.8821, 0.6999, 0.871, 0.6069, 0.8465, 0.6069, 0.8737, 0.6058, 0.8737, 0.6058, 0.8465, 0.1163, 0.871, 0.1163, 0.8982, 0.1052, 0.8982, 0.1052, 0.871, 0.5907, 0.8677, 0.5907, 0.8949, 0.5896, 0.8949, 0.5896, 0.8677, 0.1385, 0.871, 0.1385, 0.8982, 0.1274, 0.8982, 0.1274, 0.871, 0.7346, 0.871, 0.7346, 0.8821, 0.7335, 0.8821, 0.7335, 0.871, 0.708, 0.871, 0.708, 0.8821, 0.7069, 0.8821, 0.7069, 0.871, 0.5929, 0.8677, 0.5929, 0.8949, 0.5918, 0.8949, 0.5918, 0.8677, 0.6578, 0.871, 0.6578, 0.8982, 0.6467, 0.8982, 0.6467, 0.871, 0.6911, 0.871, 0.6911, 0.8982, 0.69, 0.8982, 0.69, 0.871, 0.68, 0.871, 0.68, 0.8982, 0.6689, 0.8982, 0.6689, 0.871, 0.7324, 0.871, 0.7324, 0.8821, 0.7313, 0.8821, 0.7313, 0.871, 0.7124, 0.871, 0.7124, 0.8821, 0.7113, 0.8821, 0.7113, 0.871, 0.5918, 0.8677, 0.5918, 0.8949, 0.5907, 0.8949, 0.5907, 0.8677, 0.6689, 0.871, 0.6689, 0.8982, 0.6578, 0.8982, 0.6578, 0.871, 0.6888, 0.871, 0.6888, 0.8982, 0.6877, 0.8982, 0.6877, 0.871, 0.6467, 0.871, 0.6467, 0.8982, 0.6356, 0.8982, 0.6356, 0.871, 0.7335, 0.871, 0.7335, 0.8821, 0.7324, 0.8821, 0.7324, 0.871, 0.7102, 0.871, 0.7102, 0.8821, 0.7091, 0.8821, 0.7091, 0.871, 0.6822, 0.871, 0.6822, 0.8982, 0.6811, 0.8982, 0.6811, 0.871, 0.6356, 0.871, 0.6356, 0.8982, 0.6246, 0.8982, 0.6246, 0.871, 0.6844, 0.871, 0.6844, 0.8982, 0.6833, 0.8982, 0.6833, 0.871, 0.6246, 0.871, 0.6246, 0.8982, 0.6135, 0.8982, 0.6135, 0.871, 0.7312, 0.871, 0.7312, 0.8821, 0.7301, 0.8821, 0.7301, 0.871, 0.6988, 0.871, 0.6988, 0.8821, 0.6977, 0.8821, 0.6977, 0.871, 0.6135, 0.8706, 0.6135, 0.8978, 0.6124, 0.8978, 0.6124, 0.8706, 0.1274, 0.871, 0.1274, 0.8982, 0.1163, 0.8982, 0.1163, 0.871, 0.6855, 0.871, 0.6855, 0.8982, 0.6844, 0.8982, 0.6844, 0.871, 0.1052, 0.871, 0.1052, 0.8982, 0.0941, 0.8982, 0.0941, 0.871, 0.7246, 0.871, 0.7246, 0.8821, 0.7235, 0.8821, 0.7235, 0.871, 0.6966, 0.871, 0.6966, 0.8821, 0.6955, 0.8821, 0.6955, 0.871, 0.6081, 0.8115, 0.6081, 0.8465, 0.607, 0.8465, 0.607, 0.8115, 0.01109, 0.8439, 0.01109, 0.8788, 0.0, 0.8788, 0.0, 0.8439, 0.6058, 0.8115, 0.6058, 0.8465, 0.6047, 0.8465, 0.6047, 0.8115, 0.05545, 0.8439, 0.05545, 0.8788, 0.04436, 0.8788, 0.04436, 0.8439, 0.7191, 0.871, 0.7191, 0.8821, 0.7179, 0.8821, 0.7179, 0.871, 0.6977, 0.871, 0.6977, 0.8821, 0.6966, 0.8821, 0.6966, 0.871, 0.6092, 0.8706, 0.6092, 0.8978, 0.6081, 0.8978, 0.6081, 0.8706, 0.5608, 0.8677, 0.5608, 0.8949, 0.5497, 0.8949, 0.5497, 0.8677, 0.6877, 0.871, 0.6877, 0.8982, 0.6866, 0.8982, 0.6866, 0.871, 0.7823, 0.8439, 0.7823, 0.871, 0.7712, 0.871, 0.7712, 0.8439, 0.7179, 0.871, 0.7179, 0.8821, 0.7168, 0.8821, 0.7168, 0.871, 0.6999, 0.871, 0.6999, 0.8821, 0.6988, 0.8821, 0.6988, 0.871, 0.6103, 0.8706, 0.6103, 0.8978, 0.6092, 0.8978, 0.6092, 0.8706, 0.7712, 0.8439, 0.7712, 0.871, 0.7601, 0.871, 0.7601, 0.8439, 0.6922, 0.871, 0.6922, 0.8982, 0.6911, 0.8982, 0.6911, 0.871, 0.7601, 0.8439, 0.7601, 0.871, 0.749, 0.871, 0.749, 0.8439, 0.7257, 0.871, 0.7257, 0.8821, 0.7246, 0.8821, 0.7246, 0.871, 0.6955, 0.871, 0.6955, 0.8821, 0.6944, 0.8821, 0.6944, 0.871, 0.6114, 0.8706, 0.6114, 0.8978, 0.6103, 0.8978, 0.6103, 0.8706, 0.7379, 0.8439, 0.7379, 0.871, 0.7268, 0.871, 0.7268, 0.8439, 0.6866, 0.871, 0.6866, 0.8982, 0.6855, 0.8982, 0.6855, 0.871, 0.7157, 0.8439, 0.7157, 0.871, 0.7046, 0.871, 0.7046, 0.8439, 0.7213, 0.871, 0.7213, 0.8821, 0.7202, 0.8821, 0.7202, 0.871, 0.7157, 0.871, 0.7157, 0.8821, 0.7146, 0.8821, 0.7146, 0.871, 0.6811, 0.871, 0.6811, 0.8982, 0.68, 0.8982, 0.68, 0.871, 0.7022, 0.8439, 0.7022, 0.871, 0.6911, 0.871, 0.6911, 0.8439, 0.6833, 0.871, 0.6833, 0.8982, 0.6822, 0.8982, 0.6822, 0.871, 0.6911, 0.8439, 0.6911, 0.871, 0.68, 0.871, 0.68, 0.8439, 0.739, 0.871, 0.739, 0.8821, 0.7379, 0.8821, 0.7379, 0.871, 0.7146, 0.871, 0.7146, 0.8821, 0.7135, 0.8821, 0.7135, 0.871, 0.1403, 0.8439, 0.1403, 0.8788, 0.1392, 0.8788, 0.1392, 0.8439, 0.02218, 0.8439, 0.02218, 0.8788, 0.01109, 0.8788, 0.01109, 0.8439, 0.607, 0.8115, 0.607, 0.8465, 0.6059, 0.8465, 0.6059, 0.8115, 0.08871, 0.8439, 0.08871, 0.8788, 0.07763, 0.8788, 0.07763, 0.8439, 0.7202, 0.871, 0.7202, 0.8821, 0.7191, 0.8821, 0.7191, 0.871, 0.7069, 0.871, 0.7069, 0.8821, 0.7057, 0.8821, 0.7057, 0.871, 0.5862, 0.8677, 0.5862, 0.8949, 0.5851, 0.8949, 0.5851, 0.8677, 0.6356, 0.8439, 0.6356, 0.871, 0.6246, 0.871, 0.6246, 0.8439, 0.608, 0.8465, 0.608, 0.8737, 0.6069, 0.8737, 0.6069, 0.8465, 0.6246, 0.8439, 0.6246, 0.871, 0.6135, 0.871, 0.6135, 0.8439, 0.7357, 0.871, 0.7357, 0.8821, 0.7346, 0.8821, 0.7346, 0.871, 0.6933, 0.871, 0.6933, 0.8821, 0.6922, 0.8821, 0.6922, 0.871, 0.4954, 0.8465, 0.4954, 0.8737, 0.4943, 0.8737, 0.4943, 0.8465, 0.1274, 0.8439, 0.1274, 0.871, 0.1163, 0.871, 0.1163, 0.8439, 0.7956, 0.8439, 0.7956, 0.871, 0.7945, 0.871, 0.7945, 0.8439, 0.1052, 0.8439, 0.1052, 0.871, 0.0941, 0.871, 0.0941, 0.8439, 0.7279, 0.871, 0.7279, 0.8821, 0.7268, 0.8821, 0.7268, 0.871, 0.6944, 0.871, 0.6944, 0.8821, 0.6933, 0.8821, 0.6933, 0.871, 0.5885, 0.8677, 0.5885, 0.8949, 0.5874, 0.8949, 0.5874, 0.8677, 0.6467, 0.8439, 0.6467, 0.871, 0.6356, 0.871, 0.6356, 0.8439, 0.1435, 0.866, 0.1435, 0.8932, 0.1424, 0.8932, 0.1424, 0.866, 0.6578, 0.8439, 0.6578, 0.871, 0.6467, 0.871, 0.6467, 0.8439, 0.7379, 0.871, 0.7379, 0.8821, 0.7368, 0.8821, 0.7368, 0.871, 0.7021, 0.871, 0.7021, 0.8821, 0.701, 0.8821, 0.701, 0.871, 0.7945, 0.8439, 0.7945, 0.871, 0.7934, 0.871, 0.7934, 0.8439, 0.7934, 0.8439, 0.7934, 0.871, 0.7823, 0.871, 0.7823, 0.8439, 0.4965, 0.8465, 0.4965, 0.8737, 0.4954, 0.8737, 0.4954, 0.8465, 0.5829, 0.8677, 0.5829, 0.8949, 0.5718, 0.8949, 0.5718, 0.8677, 0.7268, 0.871, 0.7268, 0.8821, 0.7257, 0.8821, 0.7257, 0.871, 0.69, 0.871, 0.69, 0.8821, 0.6889, 0.8821, 0.6889, 0.871, 0.7033, 0.8439, 0.7033, 0.8788, 0.7022, 0.8788, 0.7022, 0.8439, 0.04436, 0.8439, 0.04436, 0.8788, 0.03327, 0.8788, 0.03327, 0.8439, 0.7046, 0.8439, 0.7046, 0.8788, 0.7035, 0.8788, 0.7035, 0.8439, 0.03327, 0.8439, 0.03327, 0.8788, 0.02218, 0.8788, 0.02218, 0.8439, 0.7401, 0.871, 0.7401, 0.8821, 0.739, 0.8821, 0.739, 0.871, 0.7168, 0.871, 0.7168, 0.8821, 0.7157, 0.8821, 0.7157, 0.871])
me_cube.materials.append(mat_material)
me_cube.materials.append(None)
me_cube.use_mirror_vertex_groups = False
me_cube.update()

# ---- objects
ob_glass = bpy.data.objects.new('Glass', me_plane)
ob_radio = bpy.data.objects.new('Radio', me_cube)
ob_light = bpy.data.objects.new('Light', light_light)
ob_camera = bpy.data.objects.new('Camera', cam_camera)

# ---- transforms, parenting, visibility, modifiers, constraints
ob_glass.location = (0.5805, 0.0, 0.0)
ob_glass.rotation_euler = (-0.0, 1.571, -0.0)
ob_glass.scale = (0.9175, 1.759, 0.9175)
ob_radio.location = (0.0, 0.0, 0.0)
ob_radio.scale = (0.5605, 3.89, 1.432)
ob_radio.lock_rotations_4d = False
ob_radio.empty_display_type = 'ARROWS'
ob_radio.lineart.crease_threshold = 0.0
ob_light.location = (4.076, 1.005, 5.904)
ob_light.rotation_euler = (0.6503, 0.05522, 1.866)
ob_light.lock_rotations_4d = False
ob_light.empty_display_type = 'ARROWS'
ob_light.color = (0.0, 0.0, 0.0, 0.0)
ob_light.lineart.crease_threshold = 0.0
ob_camera.location = (7.359, -6.926, 4.958)
ob_camera.rotation_euler = (1.109, 0.0, 0.8149)
ob_camera.lock_rotations_4d = False
ob_camera.empty_display_type = 'ARROWS'
ob_camera.color = (0.0, 0.0, 0.0, 0.0)
ob_camera.display_type = 'WIRE'
ob_camera.lineart.crease_threshold = 0.0

# ---- collection membership
scene.collection.objects.link(ob_glass)
col_collection.objects.link(ob_radio)
col_collection.objects.link(ob_light)
col_collection.objects.link(ob_camera)

# ---- scene / render settings (as saved in the file)
scene.camera = ob_camera
scene.frame_start = 1; scene.frame_end = 250; scene.frame_set(239)
scene.render.engine = 'BLENDER_EEVEE_NEXT'
scene.cycles.sampling_pattern = 'TABULATED_SOBOL'
scene.cycles.use_light_tree = False
scene.view_settings.view_transform = 'Filmic'
bpy.context.view_layer.update()
